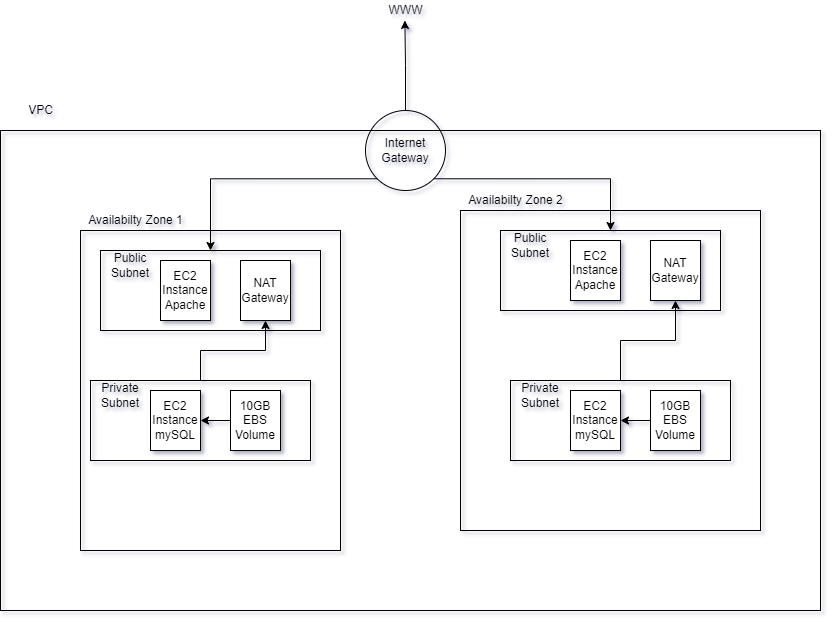

The diagram above was exported from draw.io. Its source (the exported page's mxGraphModel, read from the mxfile embedded in the PNG):
<mxGraphModel dx="1038" dy="649" grid="1" gridSize="10" guides="1" tooltips="1" connect="1" arrows="1" fold="1" page="1" pageScale="1" pageWidth="1100" pageHeight="850" math="0" shadow="0">
  <root>
    <mxCell id="0" />
    <mxCell id="1" parent="0" />
    <mxCell id="HxGoN14EAmMzciTTFcAf-1" value="" style="rounded=0;whiteSpace=wrap;html=1;fillColor=none;" vertex="1" parent="1">
      <mxGeometry x="100" y="210" width="820" height="480" as="geometry" />
    </mxCell>
    <mxCell id="HxGoN14EAmMzciTTFcAf-2" value="VPC" style="text;html=1;align=center;verticalAlign=middle;resizable=0;points=[];autosize=1;strokeColor=none;fillColor=none;" vertex="1" parent="1">
      <mxGeometry x="120" y="180" width="40" height="20" as="geometry" />
    </mxCell>
    <mxCell id="HxGoN14EAmMzciTTFcAf-21" style="edgeStyle=orthogonalEdgeStyle;rounded=0;orthogonalLoop=1;jettySize=auto;html=1;entryX=0.5;entryY=0;entryDx=0;entryDy=0;exitX=1;exitY=1;exitDx=0;exitDy=0;" edge="1" parent="1" source="HxGoN14EAmMzciTTFcAf-3" target="HxGoN14EAmMzciTTFcAf-15">
      <mxGeometry relative="1" as="geometry" />
    </mxCell>
    <mxCell id="HxGoN14EAmMzciTTFcAf-22" style="edgeStyle=orthogonalEdgeStyle;rounded=0;orthogonalLoop=1;jettySize=auto;html=1;exitX=0;exitY=1;exitDx=0;exitDy=0;entryX=0.5;entryY=0;entryDx=0;entryDy=0;" edge="1" parent="1" source="HxGoN14EAmMzciTTFcAf-3" target="HxGoN14EAmMzciTTFcAf-12">
      <mxGeometry relative="1" as="geometry" />
    </mxCell>
    <mxCell id="HxGoN14EAmMzciTTFcAf-39" style="edgeStyle=orthogonalEdgeStyle;rounded=0;orthogonalLoop=1;jettySize=auto;html=1;entryX=0.488;entryY=1;entryDx=0;entryDy=0;entryPerimeter=0;" edge="1" parent="1" source="HxGoN14EAmMzciTTFcAf-3" target="HxGoN14EAmMzciTTFcAf-5">
      <mxGeometry relative="1" as="geometry" />
    </mxCell>
    <mxCell id="HxGoN14EAmMzciTTFcAf-3" value="Internet Gateway" style="ellipse;whiteSpace=wrap;html=1;aspect=fixed;fillColor=none;" vertex="1" parent="1">
      <mxGeometry x="465" y="190" width="80" height="80" as="geometry" />
    </mxCell>
    <mxCell id="HxGoN14EAmMzciTTFcAf-5" value="WWW" style="text;html=1;align=center;verticalAlign=middle;resizable=0;points=[];autosize=1;strokeColor=none;fillColor=none;" vertex="1" parent="1">
      <mxGeometry x="480" y="80" width="50" height="20" as="geometry" />
    </mxCell>
    <mxCell id="HxGoN14EAmMzciTTFcAf-7" value="" style="rounded=0;whiteSpace=wrap;html=1;fillColor=none;" vertex="1" parent="1">
      <mxGeometry x="180" y="310" width="260" height="320" as="geometry" />
    </mxCell>
    <mxCell id="HxGoN14EAmMzciTTFcAf-8" value="" style="rounded=0;whiteSpace=wrap;html=1;fillColor=none;" vertex="1" parent="1">
      <mxGeometry x="560" y="290" width="300" height="320" as="geometry" />
    </mxCell>
    <mxCell id="HxGoN14EAmMzciTTFcAf-9" value="Availabilty Zone 1" style="text;html=1;align=center;verticalAlign=middle;resizable=0;points=[];autosize=1;strokeColor=none;fillColor=none;" vertex="1" parent="1">
      <mxGeometry x="180" y="290" width="110" height="20" as="geometry" />
    </mxCell>
    <mxCell id="HxGoN14EAmMzciTTFcAf-10" value="Availabilty Zone 2" style="text;html=1;align=center;verticalAlign=middle;resizable=0;points=[];autosize=1;strokeColor=none;fillColor=none;" vertex="1" parent="1">
      <mxGeometry x="560" y="270" width="110" height="20" as="geometry" />
    </mxCell>
    <mxCell id="HxGoN14EAmMzciTTFcAf-12" value="" style="rounded=0;whiteSpace=wrap;html=1;fillColor=none;" vertex="1" parent="1">
      <mxGeometry x="200" y="330" width="220" height="80" as="geometry" />
    </mxCell>
    <mxCell id="HxGoN14EAmMzciTTFcAf-13" value="Public Subnet" style="text;html=1;strokeColor=none;fillColor=none;align=center;verticalAlign=middle;whiteSpace=wrap;rounded=0;" vertex="1" parent="1">
      <mxGeometry x="200" y="330" width="60" height="30" as="geometry" />
    </mxCell>
    <mxCell id="HxGoN14EAmMzciTTFcAf-15" value="" style="rounded=0;whiteSpace=wrap;html=1;fillColor=none;" vertex="1" parent="1">
      <mxGeometry x="600" y="310" width="220" height="80" as="geometry" />
    </mxCell>
    <mxCell id="HxGoN14EAmMzciTTFcAf-16" value="Public Subnet" style="text;html=1;strokeColor=none;fillColor=none;align=center;verticalAlign=middle;whiteSpace=wrap;rounded=0;" vertex="1" parent="1">
      <mxGeometry x="600" y="310" width="60" height="30" as="geometry" />
    </mxCell>
    <mxCell id="HxGoN14EAmMzciTTFcAf-17" value="EC2 Instance&lt;br&gt;Apache" style="rounded=0;whiteSpace=wrap;html=1;fillColor=default;" vertex="1" parent="1">
      <mxGeometry x="260" y="340" width="50" height="60" as="geometry" />
    </mxCell>
    <mxCell id="HxGoN14EAmMzciTTFcAf-18" value="NAT Gateway" style="rounded=0;whiteSpace=wrap;html=1;fillColor=default;" vertex="1" parent="1">
      <mxGeometry x="340" y="340" width="50" height="60" as="geometry" />
    </mxCell>
    <mxCell id="HxGoN14EAmMzciTTFcAf-19" value="EC2 Instance&lt;br&gt;Apache" style="rounded=0;whiteSpace=wrap;html=1;fillColor=default;" vertex="1" parent="1">
      <mxGeometry x="670" y="320" width="50" height="60" as="geometry" />
    </mxCell>
    <mxCell id="HxGoN14EAmMzciTTFcAf-20" value="NAT Gateway" style="rounded=0;whiteSpace=wrap;html=1;fillColor=default;" vertex="1" parent="1">
      <mxGeometry x="750" y="320" width="50" height="60" as="geometry" />
    </mxCell>
    <mxCell id="HxGoN14EAmMzciTTFcAf-29" style="edgeStyle=orthogonalEdgeStyle;rounded=0;orthogonalLoop=1;jettySize=auto;html=1;entryX=0.5;entryY=1;entryDx=0;entryDy=0;" edge="1" parent="1" source="HxGoN14EAmMzciTTFcAf-23" target="HxGoN14EAmMzciTTFcAf-18">
      <mxGeometry relative="1" as="geometry" />
    </mxCell>
    <mxCell id="HxGoN14EAmMzciTTFcAf-23" value="" style="rounded=0;whiteSpace=wrap;html=1;fillColor=none;" vertex="1" parent="1">
      <mxGeometry x="190" y="460" width="220" height="80" as="geometry" />
    </mxCell>
    <mxCell id="HxGoN14EAmMzciTTFcAf-24" value="Private Subnet" style="text;html=1;strokeColor=none;fillColor=none;align=center;verticalAlign=middle;whiteSpace=wrap;rounded=0;" vertex="1" parent="1">
      <mxGeometry x="190" y="460" width="60" height="30" as="geometry" />
    </mxCell>
    <mxCell id="HxGoN14EAmMzciTTFcAf-30" style="edgeStyle=orthogonalEdgeStyle;rounded=0;orthogonalLoop=1;jettySize=auto;html=1;entryX=0.5;entryY=1;entryDx=0;entryDy=0;" edge="1" parent="1" source="HxGoN14EAmMzciTTFcAf-25" target="HxGoN14EAmMzciTTFcAf-20">
      <mxGeometry relative="1" as="geometry" />
    </mxCell>
    <mxCell id="HxGoN14EAmMzciTTFcAf-25" value="" style="rounded=0;whiteSpace=wrap;html=1;fillColor=none;" vertex="1" parent="1">
      <mxGeometry x="610" y="460" width="220" height="80" as="geometry" />
    </mxCell>
    <mxCell id="HxGoN14EAmMzciTTFcAf-26" value="Private Subnet" style="text;html=1;strokeColor=none;fillColor=none;align=center;verticalAlign=middle;whiteSpace=wrap;rounded=0;" vertex="1" parent="1">
      <mxGeometry x="610" y="460" width="60" height="30" as="geometry" />
    </mxCell>
    <mxCell id="HxGoN14EAmMzciTTFcAf-27" value="EC2 Instance&lt;br&gt;mySQL" style="rounded=0;whiteSpace=wrap;html=1;fillColor=default;" vertex="1" parent="1">
      <mxGeometry x="250" y="470" width="50" height="60" as="geometry" />
    </mxCell>
    <mxCell id="HxGoN14EAmMzciTTFcAf-31" style="edgeStyle=orthogonalEdgeStyle;rounded=0;orthogonalLoop=1;jettySize=auto;html=1;entryX=1;entryY=0.5;entryDx=0;entryDy=0;" edge="1" parent="1" source="HxGoN14EAmMzciTTFcAf-28" target="HxGoN14EAmMzciTTFcAf-27">
      <mxGeometry relative="1" as="geometry" />
    </mxCell>
    <mxCell id="HxGoN14EAmMzciTTFcAf-28" value="10GB EBS Volume" style="rounded=0;whiteSpace=wrap;html=1;fillColor=default;" vertex="1" parent="1">
      <mxGeometry x="330" y="470" width="50" height="60" as="geometry" />
    </mxCell>
    <mxCell id="HxGoN14EAmMzciTTFcAf-36" value="EC2 Instance&lt;br&gt;mySQL" style="rounded=0;whiteSpace=wrap;html=1;fillColor=default;" vertex="1" parent="1">
      <mxGeometry x="670" y="470" width="50" height="60" as="geometry" />
    </mxCell>
    <mxCell id="HxGoN14EAmMzciTTFcAf-37" style="edgeStyle=orthogonalEdgeStyle;rounded=0;orthogonalLoop=1;jettySize=auto;html=1;entryX=1;entryY=0.5;entryDx=0;entryDy=0;" edge="1" parent="1" source="HxGoN14EAmMzciTTFcAf-38" target="HxGoN14EAmMzciTTFcAf-36">
      <mxGeometry relative="1" as="geometry" />
    </mxCell>
    <mxCell id="HxGoN14EAmMzciTTFcAf-38" value="10GB EBS Volume" style="rounded=0;whiteSpace=wrap;html=1;fillColor=default;" vertex="1" parent="1">
      <mxGeometry x="750" y="470" width="50" height="60" as="geometry" />
    </mxCell>
  </root>
</mxGraphModel>